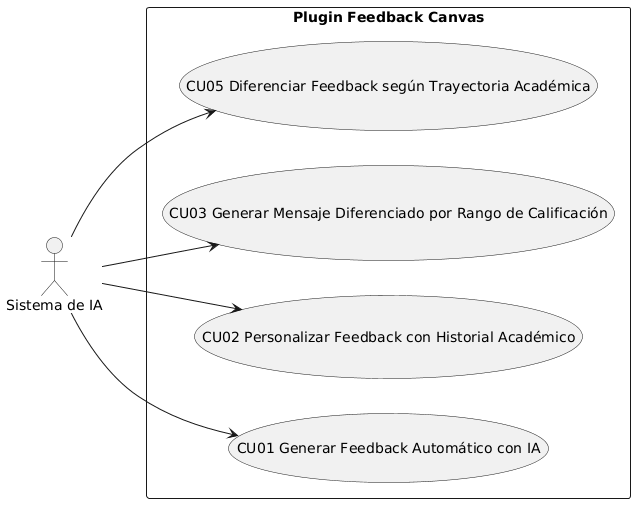

The diagram above was rendered by PlantUML. Its source (embedded in the PNG):
@startuml
left to right direction
skinparam packageStyle rectangle

actor "Sistema de IA" as IA

rectangle "Plugin Feedback Canvas" {
  usecase "CU01 Generar Feedback Automático con IA" as CU01
  usecase "CU02 Personalizar Feedback con Historial Académico" as CU02
  usecase "CU03 Generar Mensaje Diferenciado por Rango de Calificación" as CU03
  usecase "CU05 Diferenciar Feedback según Trayectoria Académica" as CU05
}

IA --> CU01
IA --> CU02
IA --> CU03
IA --> CU05
@enduml